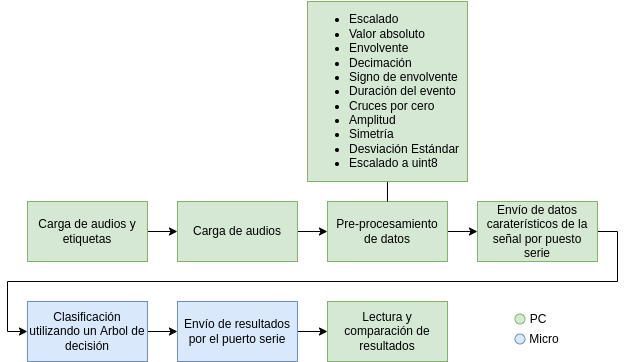

The diagram above was exported from draw.io. Its source (the exported page's mxGraphModel, read from the mxfile embedded in the PNG):
<mxGraphModel dx="1718" dy="853" grid="1" gridSize="10" guides="1" tooltips="1" connect="1" arrows="1" fold="1" page="1" pageScale="1" pageWidth="827" pageHeight="1169" math="0" shadow="0">
  <root>
    <mxCell id="0" />
    <mxCell id="1" parent="0" />
    <mxCell id="EnGHJrKiW_C0awsaNoQ--16" style="edgeStyle=orthogonalEdgeStyle;rounded=0;orthogonalLoop=1;jettySize=auto;html=1;entryX=0;entryY=0.5;entryDx=0;entryDy=0;endArrow=classic;endFill=1;" edge="1" parent="1" source="EnGHJrKiW_C0awsaNoQ--17" target="EnGHJrKiW_C0awsaNoQ--19">
      <mxGeometry relative="1" as="geometry" />
    </mxCell>
    <mxCell id="EnGHJrKiW_C0awsaNoQ--17" value="Carga de audios y etiquetas" style="rounded=0;whiteSpace=wrap;html=1;fillColor=#d5e8d4;strokeColor=#82b366;" vertex="1" parent="1">
      <mxGeometry x="127.97" y="250" width="120" height="60" as="geometry" />
    </mxCell>
    <mxCell id="EnGHJrKiW_C0awsaNoQ--18" style="edgeStyle=orthogonalEdgeStyle;rounded=0;orthogonalLoop=1;jettySize=auto;html=1;entryX=0;entryY=0.5;entryDx=0;entryDy=0;endArrow=classic;endFill=1;" edge="1" parent="1" source="EnGHJrKiW_C0awsaNoQ--19" target="EnGHJrKiW_C0awsaNoQ--22">
      <mxGeometry relative="1" as="geometry" />
    </mxCell>
    <mxCell id="EnGHJrKiW_C0awsaNoQ--19" value="Carga de audios" style="rounded=0;whiteSpace=wrap;html=1;fillColor=#d5e8d4;strokeColor=#82b366;" vertex="1" parent="1">
      <mxGeometry x="277.97" y="250" width="120" height="60" as="geometry" />
    </mxCell>
    <mxCell id="EnGHJrKiW_C0awsaNoQ--21" style="edgeStyle=orthogonalEdgeStyle;rounded=0;orthogonalLoop=1;jettySize=auto;html=1;entryX=0;entryY=0.5;entryDx=0;entryDy=0;endArrow=classic;endFill=1;" edge="1" parent="1" source="EnGHJrKiW_C0awsaNoQ--22" target="EnGHJrKiW_C0awsaNoQ--25">
      <mxGeometry relative="1" as="geometry" />
    </mxCell>
    <mxCell id="EnGHJrKiW_C0awsaNoQ--22" value="Pre-procesamiento de datos" style="rounded=0;whiteSpace=wrap;html=1;fillColor=#d5e8d4;strokeColor=#82b366;" vertex="1" parent="1">
      <mxGeometry x="427.97" y="250" width="120" height="60" as="geometry" />
    </mxCell>
    <mxCell id="EnGHJrKiW_C0awsaNoQ--24" style="edgeStyle=orthogonalEdgeStyle;rounded=0;orthogonalLoop=1;jettySize=auto;html=1;entryX=0;entryY=0.5;entryDx=0;entryDy=0;endArrow=classic;endFill=1;" edge="1" parent="1" source="EnGHJrKiW_C0awsaNoQ--25" target="EnGHJrKiW_C0awsaNoQ--26">
      <mxGeometry relative="1" as="geometry">
        <Array as="points">
          <mxPoint x="717.97" y="280" />
          <mxPoint x="717.97" y="330" />
          <mxPoint x="107.97" y="330" />
          <mxPoint x="107.97" y="380" />
        </Array>
      </mxGeometry>
    </mxCell>
    <mxCell id="EnGHJrKiW_C0awsaNoQ--25" value="Envío de datos caraterísticos de la señal por puesto serie" style="rounded=0;whiteSpace=wrap;html=1;fillColor=#d5e8d4;strokeColor=#82b366;" vertex="1" parent="1">
      <mxGeometry x="577.97" y="250" width="120" height="60" as="geometry" />
    </mxCell>
    <mxCell id="EnGHJrKiW_C0awsaNoQ--32" style="edgeStyle=orthogonalEdgeStyle;rounded=0;orthogonalLoop=1;jettySize=auto;html=1;entryX=0;entryY=0.5;entryDx=0;entryDy=0;endArrow=classic;endFill=1;" edge="1" parent="1" source="EnGHJrKiW_C0awsaNoQ--26" target="EnGHJrKiW_C0awsaNoQ--30">
      <mxGeometry relative="1" as="geometry" />
    </mxCell>
    <mxCell id="EnGHJrKiW_C0awsaNoQ--26" value="Clasificación utilizando un Arbol de decisión" style="rounded=0;whiteSpace=wrap;html=1;fillColor=#dae8fc;strokeColor=#6c8ebf;" vertex="1" parent="1">
      <mxGeometry x="127.97" y="350" width="120" height="60" as="geometry" />
    </mxCell>
    <mxCell id="EnGHJrKiW_C0awsaNoQ--29" style="edgeStyle=orthogonalEdgeStyle;rounded=0;orthogonalLoop=1;jettySize=auto;html=1;exitX=0.5;exitY=1;exitDx=0;exitDy=0;entryX=0.5;entryY=0;entryDx=0;entryDy=0;endArrow=none;endFill=0;" edge="1" parent="1" source="EnGHJrKiW_C0awsaNoQ--28" target="EnGHJrKiW_C0awsaNoQ--22">
      <mxGeometry relative="1" as="geometry" />
    </mxCell>
    <mxCell id="EnGHJrKiW_C0awsaNoQ--28" value="&lt;ul&gt;&lt;li style=&quot;&quot;&gt;&lt;span style=&quot;background-color: initial;&quot;&gt;Escalado&lt;/span&gt;&lt;/li&gt;&lt;li style=&quot;&quot;&gt;Valor absoluto&lt;/li&gt;&lt;li style=&quot;&quot;&gt;Envolvente&lt;/li&gt;&lt;li style=&quot;&quot;&gt;Decimación&lt;/li&gt;&lt;li style=&quot;&quot;&gt;Signo de envolvente&lt;/li&gt;&lt;li style=&quot;&quot;&gt;Duración del evento&lt;/li&gt;&lt;li style=&quot;&quot;&gt;Cruces por cero&lt;/li&gt;&lt;li style=&quot;&quot;&gt;Amplitud&lt;/li&gt;&lt;li style=&quot;&quot;&gt;Simetría&lt;/li&gt;&lt;li style=&quot;&quot;&gt;Desviación Estándar&lt;/li&gt;&lt;li style=&quot;&quot;&gt;Escalado a uint8&lt;/li&gt;&lt;/ul&gt;" style="rounded=0;whiteSpace=wrap;html=1;align=left;fillColor=#d5e8d4;strokeColor=#82b366;" vertex="1" parent="1">
      <mxGeometry x="407.96999999999997" y="50" width="160" height="180" as="geometry" />
    </mxCell>
    <mxCell id="EnGHJrKiW_C0awsaNoQ--33" style="edgeStyle=orthogonalEdgeStyle;rounded=0;orthogonalLoop=1;jettySize=auto;html=1;entryX=0;entryY=0.5;entryDx=0;entryDy=0;endArrow=classic;endFill=1;" edge="1" parent="1" source="EnGHJrKiW_C0awsaNoQ--30" target="EnGHJrKiW_C0awsaNoQ--31">
      <mxGeometry relative="1" as="geometry" />
    </mxCell>
    <mxCell id="EnGHJrKiW_C0awsaNoQ--30" value="Envío de resultados por el puerto serie" style="rounded=0;whiteSpace=wrap;html=1;fillColor=#dae8fc;strokeColor=#6c8ebf;" vertex="1" parent="1">
      <mxGeometry x="277.97" y="350" width="120" height="60" as="geometry" />
    </mxCell>
    <mxCell id="EnGHJrKiW_C0awsaNoQ--31" value="Lectura y comparación de resultados" style="rounded=0;whiteSpace=wrap;html=1;fillColor=#d5e8d4;strokeColor=#82b366;" vertex="1" parent="1">
      <mxGeometry x="428" y="350" width="120" height="60" as="geometry" />
    </mxCell>
    <mxCell id="EnGHJrKiW_C0awsaNoQ--34" value="" style="ellipse;whiteSpace=wrap;html=1;fillColor=#d5e8d4;strokeColor=#82b366;" vertex="1" parent="1">
      <mxGeometry x="615.49" y="362.5" width="10" height="10" as="geometry" />
    </mxCell>
    <mxCell id="EnGHJrKiW_C0awsaNoQ--35" value="" style="ellipse;whiteSpace=wrap;html=1;fillColor=#dae8fc;strokeColor=#6c8ebf;" vertex="1" parent="1">
      <mxGeometry x="615.49" y="382.5" width="10" height="10" as="geometry" />
    </mxCell>
    <mxCell id="EnGHJrKiW_C0awsaNoQ--36" value="PC" style="text;html=1;strokeColor=none;fillColor=none;align=center;verticalAlign=middle;whiteSpace=wrap;rounded=0;" vertex="1" parent="1">
      <mxGeometry x="629.49" y="362.5" width="20" height="10" as="geometry" />
    </mxCell>
    <mxCell id="EnGHJrKiW_C0awsaNoQ--37" value="Micro" style="text;html=1;strokeColor=none;fillColor=none;align=center;verticalAlign=middle;whiteSpace=wrap;rounded=0;" vertex="1" parent="1">
      <mxGeometry x="630.46" y="377.5" width="30" height="20" as="geometry" />
    </mxCell>
  </root>
</mxGraphModel>